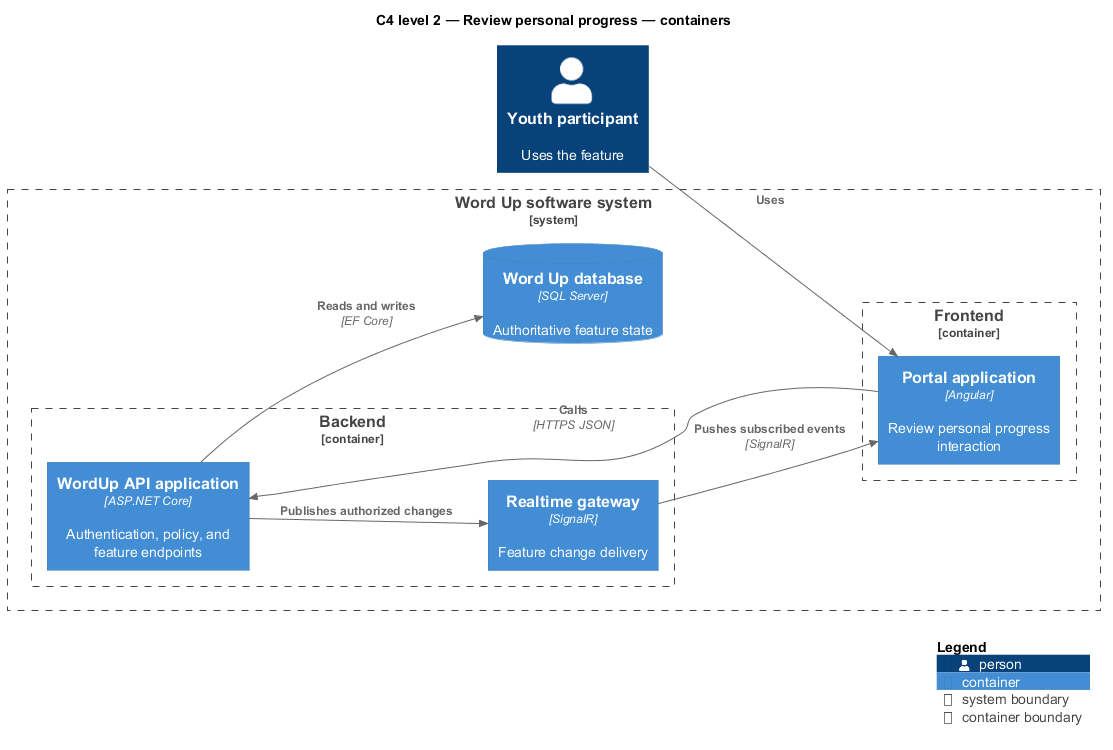

The diagram above was rendered by PlantUML. Its source (embedded in the PNG):
@startuml
!include <C4/C4_Component>
LAYOUT_LEFT_RIGHT()
title C4 level 2 — Review personal progress — containers
Person(primary, "Youth participant", "Uses the feature")
System_Boundary(wordup, "Word Up software system") {
  Container_Boundary(frontend, "Frontend") {
    Container(app1, "Portal application", "Angular", "Review personal progress interaction")
  }
  Container_Boundary(backend, "Backend") {
    Container(api, "WordUp API application", "ASP.NET Core", "Authentication, policy, and feature endpoints")
    Container(realtime, "Realtime gateway", "SignalR", "Feature change delivery")
  }
  ContainerDb(db, "Word Up database", "SQL Server", "Authoritative feature state")
}
Rel(primary, app1, "Uses")
Rel(app1, api, "Calls", "HTTPS JSON")
Rel(api, db, "Reads and writes", "EF Core")
Rel(api, realtime, "Publishes authorized changes")
Rel(realtime, app1, "Pushes subscribed events", "SignalR")
SHOW_LEGEND()
@enduml